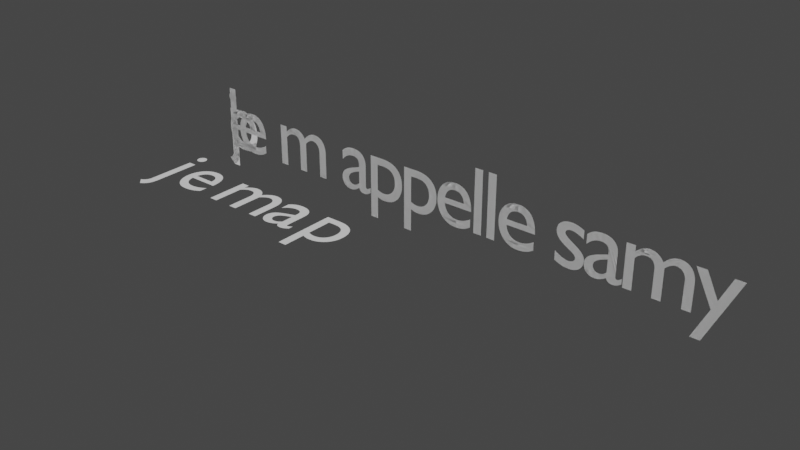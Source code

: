 # Source: custom_animated_font_2.blend  (saved by Blender 2.83.20; exported with 4.5.12 LTS)
import bpy
from mathutils import Matrix  # noqa: F401  (used for matrix-valued properties, if any)

bpy.ops.wm.read_factory_settings(use_empty=True)
scene = bpy.context.scene
scene.name = 'Scene'

# ---- collections
col_collection = bpy.data.collections.new('Collection'); scene.collection.children.link(col_collection)
col_animation_nodes_object_container = bpy.data.collections.new('Animation Nodes Object Container'); scene.collection.children.link(col_animation_nodes_object_container)
col_custom_font = bpy.data.collections.new('custom_font'); scene.collection.children.link(col_custom_font)

# ---- world
world_world = bpy.data.worlds.new('World'); scene.world = world_world
world_world.use_nodes = True; world_world.node_tree.nodes.clear()
_N = world_world.node_tree.nodes; _L = world_world.node_tree.links
n0 = _N.new('ShaderNodeOutputWorld'); n0.name = 'World Output'; n0.location = (300, 300)
n1 = _N.new('ShaderNodeBackground'); n1.name = 'Background'; n1.location = (10, 300)
n1.inputs[0].default_value = (0.05088, 0.05088, 0.05088, 1.0)
_L.new(n1.outputs[0], n0.inputs[0])
n0.is_active_output = True
world_world.color = (0.05088, 0.05088, 0.05088)
world_world.use_sun_shadow = False
world_world.sun_shadow_jitter_overblur = 0.0

# ---- curves / text
txt_text_001 = bpy.data.curves.new('Text.001', 'FONT')
txt_text_001.dimensions = '2D'
txt_text_001.body = 'je m appelle samy'
txt_text_001.use_path_clamp = True
txt_text_001.space_character = 0.87
txt_text_002 = bpy.data.curves.new('Text.002', 'FONT')
txt_text_002.dimensions = '2D'
txt_text_002.body = 'je m appelle samy'
txt_text_002.use_path_clamp = True
txt_text_002.space_character = 0.87
txt_j = bpy.data.curves.new('j', 'FONT')
txt_j.dimensions = '2D'
txt_j.body = 'j'
txt_j.use_path_clamp = True
txt_e = bpy.data.curves.new('e', 'FONT')
txt_e.dimensions = '2D'
txt_e.body = 'e'
txt_e.use_path_clamp = True
txt_text_031 = bpy.data.curves.new('Text.031', 'FONT')
txt_text_031.dimensions = '2D'
txt_text_031.body = ' '
txt_text_031.use_path_clamp = True
txt_m = bpy.data.curves.new('m', 'FONT')
txt_m.dimensions = '2D'
txt_m.body = 'm'
txt_m.use_path_clamp = True
txt_a = bpy.data.curves.new('a', 'FONT')
txt_a.dimensions = '2D'
txt_a.body = 'a'
txt_a.use_path_clamp = True
txt_p = bpy.data.curves.new('p', 'FONT')
txt_p.dimensions = '2D'
txt_p.body = 'p'
txt_p.use_path_clamp = True
txt_l = bpy.data.curves.new('l', 'FONT')
txt_l.dimensions = '2D'
txt_l.body = 'l'
txt_l.use_path_clamp = True
txt_b = bpy.data.curves.new('b', 'FONT')
txt_b.dimensions = '2D'
txt_b.body = 'b'
txt_b.use_path_clamp = True
txt_c = bpy.data.curves.new('c', 'FONT')
txt_c.dimensions = '2D'
txt_c.body = 'c'
txt_c.use_path_clamp = True
txt_s = bpy.data.curves.new('s', 'FONT')
txt_s.dimensions = '2D'
txt_s.body = 's'
txt_s.use_path_clamp = True
txt_y = bpy.data.curves.new('y', 'FONT')
txt_y.dimensions = '2D'
txt_y.body = 'y'
txt_y.use_path_clamp = True

# ---- objects
ob_text = bpy.data.objects.new('Text', txt_text_001)
ob_text_001 = bpy.data.objects.new('Text.001', txt_text_002)
ob_text_002 = bpy.data.objects.new('Text.002', txt_j)
ob_text_003 = bpy.data.objects.new('Text.003', txt_e)
ob_text_004 = bpy.data.objects.new('Text.004', txt_text_031)
ob_text_005 = bpy.data.objects.new('Text.005', txt_m)
ob_text_006 = bpy.data.objects.new('Text.006', txt_a)
ob_text_007 = bpy.data.objects.new('Text.007', txt_p)
ob_text_008 = bpy.data.objects.new('Text.008', txt_p)
ob_text_009 = bpy.data.objects.new('Text.009', txt_e)
ob_text_010 = bpy.data.objects.new('Text.010', txt_l)
ob_text_011 = bpy.data.objects.new('Text.011', txt_l)
ob_text_012 = bpy.data.objects.new('Text.012', txt_e)
ob_cf_a = bpy.data.objects.new('cf_a', txt_a)
ob_cf_b = bpy.data.objects.new('cf_b', txt_b)
ob_cf_c = bpy.data.objects.new('cf_c', txt_c)
ob_cf_j = bpy.data.objects.new('cf_j', txt_j)
ob_cf_e = bpy.data.objects.new('cf_e', txt_e)
ob_cf_m = bpy.data.objects.new('cf_m', txt_m)
ob_cf_p = bpy.data.objects.new('cf_p', txt_p)
ob_cf_s = bpy.data.objects.new('cf_s', txt_s)
ob_cf_y = bpy.data.objects.new('cf_y', txt_y)
ob_cf_l = bpy.data.objects.new('cf_l', txt_l)
ob_cf = bpy.data.objects.new('cf_ ', txt_text_031)

# ---- transforms, parenting, visibility, modifiers, constraints
ob_text.location = (0.0, 1.089, 0.0)
ob_text.rotation_euler = (1.571, -0.0, 0.0)
ob_text.lineart.crease_threshold = 0.0
ob_text_001.location = (0.0, 1.089, 0.0)
ob_text_001.rotation_euler = (1.571, -0.0, 0.0)
ob_text_001.lineart.crease_threshold = 0.0
ob_text_002.location = (0.0, 0.0, 0.0)
ob_text_002.lineart.crease_threshold = 0.0
ob_text_003.location = (0.255, 0.0, 0.0)
ob_text_003.lineart.crease_threshold = 0.0
ob_text_004.location = (0.75, 0.0, 0.0)
ob_text_004.lineart.crease_threshold = 0.0
ob_text_005.location = (0.84, 0.0, 0.0)
ob_text_005.lineart.crease_threshold = 0.0
ob_text_006.location = (1.583, 0.0, 0.0)
ob_text_006.lineart.crease_threshold = 0.0
ob_text_007.location = (2.058, 0.0, 0.0)
ob_text_007.lineart.crease_threshold = 0.0
ob_text_008.location = (0.0, 1.089, 0.0)
ob_text_008.rotation_euler = (1.571, -0.0, 0.0)
ob_text_008.lineart.crease_threshold = 0.0
ob_text_009.location = (0.0, 1.089, 0.0)
ob_text_009.rotation_euler = (1.571, -0.0, 0.0)
ob_text_009.lineart.crease_threshold = 0.0
ob_text_010.location = (0.0, 1.089, 0.0)
ob_text_010.rotation_euler = (1.571, -0.0, 0.0)
ob_text_010.lineart.crease_threshold = 0.0
ob_text_011.location = (0.0, 1.089, 0.0)
ob_text_011.rotation_euler = (1.571, -0.0, 0.0)
ob_text_011.lineart.crease_threshold = 0.0
ob_text_012.location = (0.0, 1.089, 0.0)
ob_text_012.rotation_euler = (1.571, -0.0, 0.0)
ob_text_012.lineart.crease_threshold = 0.0
ob_cf_a.location = (0.0, 0.8335, 0.0)
ob_cf_a.lineart.crease_threshold = 0.0
ob_cf_b.location = (0.0, 0.0, 0.0)
ob_cf_b.lineart.crease_threshold = 0.0
ob_cf_c.location = (0.0, 0.0, 0.0)
ob_cf_c.lineart.crease_threshold = 0.0
ob_cf_j.location = (0.0, 0.0, 0.0)
ob_cf_j.lineart.crease_threshold = 0.0
ob_cf_e.location = (0.0, 0.0, 0.0)
ob_cf_e.lineart.crease_threshold = 0.0
ob_cf_m.location = (0.0, 0.0, 0.0)
ob_cf_m.lineart.crease_threshold = 0.0
ob_cf_p.location = (0.0, 0.0, 0.0)
ob_cf_p.lineart.crease_threshold = 0.0
ob_cf_s.location = (0.0, 0.0, 0.0)
ob_cf_s.lineart.crease_threshold = 0.0
ob_cf_y.location = (0.0, 0.0, 0.0)
ob_cf_y.lineart.crease_threshold = 0.0
ob_cf_l.location = (0.0, 0.0, 0.0)
ob_cf_l.lineart.crease_threshold = 0.0
ob_cf.location = (0.0, 0.8335, 0.0)
ob_cf.lineart.crease_threshold = 0.0

# ---- collection membership
col_collection.objects.link(ob_text)
col_collection.objects.link(ob_text_001)
col_animation_nodes_object_container.objects.link(ob_text_002)
col_animation_nodes_object_container.objects.link(ob_text_003)
col_animation_nodes_object_container.objects.link(ob_text_004)
col_animation_nodes_object_container.objects.link(ob_text_005)
col_animation_nodes_object_container.objects.link(ob_text_006)
col_animation_nodes_object_container.objects.link(ob_text_007)
col_animation_nodes_object_container.objects.link(ob_text_008)
col_animation_nodes_object_container.objects.link(ob_text_009)
col_animation_nodes_object_container.objects.link(ob_text_010)
col_animation_nodes_object_container.objects.link(ob_text_011)
col_animation_nodes_object_container.objects.link(ob_text_012)
col_custom_font.objects.link(ob_cf_a)
col_custom_font.objects.link(ob_cf_b)
col_custom_font.objects.link(ob_cf_c)
col_custom_font.objects.link(ob_cf_j)
col_custom_font.objects.link(ob_cf_e)
col_custom_font.objects.link(ob_cf_m)
col_custom_font.objects.link(ob_cf_p)
col_custom_font.objects.link(ob_cf_s)
col_custom_font.objects.link(ob_cf_y)
col_custom_font.objects.link(ob_cf_l)
col_custom_font.objects.link(ob_cf)
def _layer_coll(name, lc=None):
    lc = lc or bpy.context.view_layer.layer_collection
    for c in lc.children:
        if c.name == name: return c
        r = _layer_coll(name, c)
        if r: return r
_layer_coll('custom_font').exclude = True

# ---- scene / render settings (as saved in the file)
scene.frame_start = 1; scene.frame_end = 250; scene.frame_set(1)
scene.render.engine = 'BLENDER_EEVEE_NEXT'
scene.cycles.use_denoising = False
scene.cycles.samples = 128
scene.cycles.sampling_pattern = 'TABULATED_SOBOL'
scene.cycles.use_adaptive_sampling = False
scene.cycles.use_light_tree = False
scene.view_settings.view_transform = 'Filmic'
bpy.context.view_layer.update()

# ---- added for rendering (the .blend has no active camera and no usable light): camera, sun
cam_auto = bpy.data.cameras.new('AutoCamera')
cam_auto.lens = 50.0
cam_auto.sensor_width = 36.0
cam_auto.clip_end = 1000.0
ob_auto_camera = bpy.data.objects.new('AutoCamera', cam_auto)
scene.collection.objects.link(ob_auto_camera)
ob_auto_camera.location = (8.89785, -6.5871, 4.90388)
ob_auto_camera.rotation_euler = (1.09748, -7.21219e-08, 0.694738)
scene.camera = ob_auto_camera
light_auto_sun = bpy.data.lights.new('AutoSun', 'SUN')
light_auto_sun.energy = 3.0
light_auto_sun.angle = 0.0523599
ob_auto_sun = bpy.data.objects.new('AutoSun', light_auto_sun)
scene.collection.objects.link(ob_auto_sun)
ob_auto_sun.rotation_euler = (0.872665, 0.174533, 0.523599)
bpy.context.view_layer.update()
